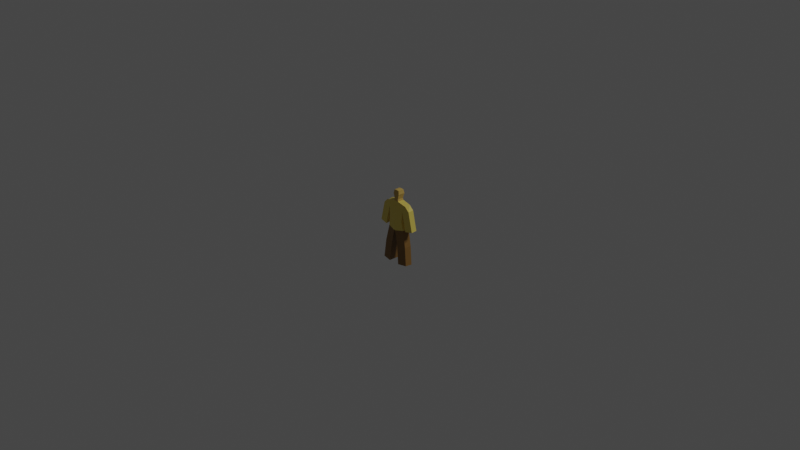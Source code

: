 # Source: people.blend  (saved by Blender 2.91.10; exported with 4.5.12 LTS)
import bpy
from mathutils import Matrix  # noqa: F401  (used for matrix-valued properties, if any)

bpy.ops.wm.read_factory_settings(use_empty=True)
scene = bpy.context.scene
scene.name = 'Scene'

# ---- collections
col_collection = bpy.data.collections.new('Collection'); scene.collection.children.link(col_collection)

# ---- materials (node trees are filled in below, after node groups)
mat_shirt = bpy.data.materials.new('Shirt')
mat_shirt.use_transparent_shadow = False
mat_shirt.diffuse_color = (0.0, 0.0, 0.0, 1.0)
mat_pants = bpy.data.materials.new('Pants')
mat_pants.use_transparent_shadow = False
mat_pants.diffuse_color = (0.0, 0.0, 0.0, 1.0)
mat_face = bpy.data.materials.new('Face')
mat_face.use_transparent_shadow = False
mat_face.diffuse_color = (0.0, 0.0, 0.0, 1.0)

# ---- material node trees
mat_shirt.use_nodes = True; mat_shirt.node_tree.nodes.clear()
_N = mat_shirt.node_tree.nodes; _L = mat_shirt.node_tree.links
n0 = _N.new('ShaderNodeBsdfPrincipled'); n0.name = 'Principled BSDF'; n0.location = (10, 300)
n0.distribution = 'GGX'
n0.subsurface_method = 'BURLEY'
n0.inputs[0].default_value = (0.8, 0.6318, 0.1209, 1.0)
n0.inputs[3].default_value = 1.45
n0.inputs[27].default_value = (0.0, 0.0, 0.0, 1.0)
n0.inputs[28].default_value = 1.0
n1 = _N.new('ShaderNodeOutputMaterial'); n1.name = 'Material Output'; n1.location = (300, 300)
_L.new(n0.outputs[0], n1.inputs[0])
n1.is_active_output = True
mat_pants.use_nodes = True; mat_pants.node_tree.nodes.clear()
_N = mat_pants.node_tree.nodes; _L = mat_pants.node_tree.links
n0 = _N.new('ShaderNodeBsdfPrincipled'); n0.name = 'Principled BSDF'; n0.location = (10, 300)
n0.distribution = 'GGX'
n0.subsurface_method = 'BURLEY'
n0.inputs[0].default_value = (0.246, 0.129, 0.031, 1.0)
n0.inputs[3].default_value = 1.45
n0.inputs[27].default_value = (0.0, 0.0, 0.0, 1.0)
n0.inputs[28].default_value = 1.0
n1 = _N.new('ShaderNodeOutputMaterial'); n1.name = 'Material Output'; n1.location = (300, 300)
_L.new(n0.outputs[0], n1.inputs[0])
n1.is_active_output = True
mat_face.use_nodes = True; mat_face.node_tree.nodes.clear()
_N = mat_face.node_tree.nodes; _L = mat_face.node_tree.links
n0 = _N.new('ShaderNodeBsdfPrincipled'); n0.name = 'Principled BSDF'; n0.location = (10, 300)
n0.distribution = 'GGX'
n0.subsurface_method = 'BURLEY'
n0.inputs[0].default_value = (0.6, 0.4, 0.1, 1.0)
n0.inputs[3].default_value = 1.45
n0.inputs[27].default_value = (0.0, 0.0, 0.0, 1.0)
n0.inputs[28].default_value = 1.0
n1 = _N.new('ShaderNodeOutputMaterial'); n1.name = 'Material Output'; n1.location = (300, 300)
_L.new(n0.outputs[0], n1.inputs[0])
n1.is_active_output = True

# ---- world
world_world = bpy.data.worlds.new('World'); scene.world = world_world
world_world.use_nodes = True; world_world.node_tree.nodes.clear()
_N = world_world.node_tree.nodes; _L = world_world.node_tree.links
n0 = _N.new('ShaderNodeOutputWorld'); n0.name = 'World Output'; n0.location = (300, 300)
n1 = _N.new('ShaderNodeBackground'); n1.name = 'Background'; n1.location = (10, 300)
n1.inputs[0].default_value = (0.05088, 0.05088, 0.05088, 1.0)
_L.new(n1.outputs[0], n0.inputs[0])
n0.is_active_output = True
world_world.color = (0.05088, 0.05088, 0.05088)
world_world.use_sun_shadow = False
world_world.sun_shadow_jitter_overblur = 0.0

# ---- cameras
cam_camera = bpy.data.cameras.new('Camera')
cam_camera.clip_end = 100.0
cam_camera.ortho_scale = 7.314

# ---- lights
light_light = bpy.data.lights.new('Light', 'SUN')
light_light.transmission_factor = 0.0
light_light.angle = 0.1993
light_light.energy = 1.0
light_light.shadow_soft_size = 0.1
light_light.shadow_cascade_max_distance = 1000.0

# ---- meshes
me_cube = bpy.data.meshes.new('Cube')
me_cube.from_pydata([(1.268, 0.2401, 1.925), (1.125, 0.2656, -0.8869), (1.282, -0.4008, 1.911), (1.003, -0.4247, -0.8869), (0.00111, 0.52, -1.165), (2.202e-16, -0.41, 2.12), (-0.007855, -0.6412, -1.0), (2.202e-16, 0.32, 2.12), (0.8409, 0.4, -0.007855), (0.8409, -0.5, 2.616e-17), (8.521e-33, 0.4934, -3.837e-17), (0.0, -0.55, 0.0), (0.06625, -0.6395, -1.07), (0.3227, 0.2892, 2.12), (0.1117, 0.52, -1.139), (0.2773, -0.42, 2.12), (0.3125, -0.55, 5.834e-18), (0.3125, 0.4666, -3.319e-17), (0.9968, 0.3438, 1.266), (0.9188, -0.4708, 1.269), (1.402e-16, 0.45, 1.399), (1.402e-16, -0.5203, 1.399), (0.3415, -0.5403, 1.35), (0.3705, 0.4392, 1.35), (1.758, -0.3814, 1.443), (1.744, 0.2595, 1.457), (1.408, -0.4753, -0.8496), (1.486, 0.3393, -0.8525), (2.247, -0.3859, -0.6752), (2.233, 0.255, -0.6608), (1.511, 0.1812, -2.639), (1.389, -0.5091, -2.639), (0.4044, -0.6604, -2.716), (0.4499, 0.4896, -2.785), (0.6193, -0.7396, -4.719), (0.6648, 0.4104, -4.788), (1.726, 0.102, -4.641), (1.604, -0.5882, -4.641), (0.358, -0.42, 2.9), (0.4035, 0.3358, 2.9), (-4.459e-06, 0.4058, 2.9), (-4.459e-06, -0.44, 2.9), (0.2273, -0.3942, 2.35), (-1.63e-06, 0.25, 2.35), (0.2727, 0.25, 2.35), (-1.63e-06, -0.4142, 2.35), (0.3, -0.3542, 3.28), (0.3, 0.2958, 3.28), (-5.235e-06, 0.2958, 3.32), (-5.235e-06, -0.3542, 3.32)], [], [(23, 13, 0, 18), (22, 15, 5, 21), (12, 16, 11, 6), (14, 17, 8, 1), (1, 8, 9, 3), (4, 10, 17, 14), (3, 9, 16, 12), (19, 2, 15, 22), (20, 7, 13, 23), (4, 14, 12, 6), (10, 20, 23, 17), (9, 19, 22, 16), (16, 22, 21, 11), (17, 23, 18, 8), (8, 18, 19, 9), (1, 3, 31, 30), (28, 26, 27, 29), (25, 24, 28, 29), (3, 12, 32, 31), (14, 1, 30, 33), (12, 14, 33, 32), (31, 32, 34, 37), (30, 36, 35, 33), (35, 36, 37, 34), (30, 31, 37, 36), (32, 33, 35, 34), (45, 42, 38, 41), (42, 44, 39, 38), (40, 41, 49, 48), (43, 45, 41, 40), (13, 7, 43, 44), (7, 5, 45, 43), (15, 13, 44, 42), (5, 15, 42, 45), (46, 47, 48, 49), (38, 39, 47, 46), (41, 38, 46, 49), (39, 40, 48, 47), (2, 19, 24), (28, 24, 19, 26), (18, 25, 29, 27), (19, 18, 27, 26), (18, 0, 25), (0, 13, 15, 2, 24, 25), (39, 44, 43, 40)])
me_cube.polygons.foreach_set('material_index', [1, 1, 1, 1, 1, 1, 1, 1, 1, 2, 1, 1, 1, 1, 1, 2, 1, 1, 2, 2, 2, 2, 2, 2, 2, 2, 3, 3, 0, 0, 3, 0, 3, 3, 3, 3, 3, 3, 1, 1, 1, 1, 1, 1, 3])
_uv = me_cube.uv_layers.new(name='UVMap')
_uv.uv.foreach_set('vector', [0.5796, 0.4215, 0.625, 0.4215, 0.625, 0.5, 0.5796, 0.5, 0.5796, 0.8285, 0.625, 0.8285, 0.625, 0.875, 0.5796, 0.875, 0.375, 0.8285, 0.5, 0.8285, 0.5, 0.875, 0.375, 0.875, 0.375, 0.4215, 0.5, 0.4215, 0.5, 0.5, 0.375, 0.5, 0.375, 0.5, 0.5, 0.5, 0.5, 0.75, 0.375, 0.75, 0.375, 0.375, 0.5, 0.375, 0.5, 0.4215, 0.375, 0.4215, 0.375, 0.75, 0.5, 0.75, 0.5, 0.8285, 0.375, 0.8285, 0.5796, 0.75, 0.625, 0.75, 0.625, 0.8285, 0.5796, 0.8285, 0.5796, 0.375, 0.625, 0.375, 0.625, 0.4215, 0.5796, 0.4215, 0.25, 0.5, 0.2965, 0.5, 0.2965, 0.75, 0.25, 0.75, 0.5, 0.375, 0.5796, 0.375, 0.5796, 0.4215, 0.5, 0.4215, 0.5, 0.75, 0.5796, 0.75, 0.5796, 0.8285, 0.5, 0.8285, 0.5, 0.8285, 0.5796, 0.8285, 0.5796, 0.875, 0.5, 0.875, 0.5, 0.4215, 0.5796, 0.4215, 0.5796, 0.5, 0.5, 0.5, 0.5, 0.5, 0.5796, 0.5, 0.5796, 0.75, 0.5, 0.75, 0.375, 0.5, 0.375, 0.75, 0.375, 0.75, 0.375, 0.5, 0.0, 0.0, 0.5796, 0.75, 0.5796, 0.5, 0.0, 0.0, 0.0, 0.0, 0.0, 0.0, 0.0, 0.0, 0.0, 0.0, 0.375, 0.75, 0.375, 0.8285, 0.375, 0.8285, 0.375, 0.75, 0.375, 0.4215, 0.375, 0.5, 0.375, 0.5, 0.375, 0.4215, 0.2965, 0.75, 0.2965, 0.5, 0.2965, 0.5, 0.2965, 0.75, 0.375, 0.75, 0.2965, 0.75, 0.2965, 0.75, 0.375, 0.75, 0.0, 0.0, 0.375, 0.5, 0.2965, 0.5, 0.2965, 0.5, 0.2965, 0.5, 0.375, 0.5, 0.375, 0.75, 0.2965, 0.75, 0.0, 0.0, 0.375, 0.75, 0.375, 0.75, 0.375, 0.5, 0.2965, 0.75, 0.2965, 0.5, 0.2965, 0.5, 0.2965, 0.75, 0.625, 0.875, 0.625, 0.8285, 0.625, 0.8285, 0.625, 0.875, 0.7035, 0.75, 0.7035, 0.5, 0.7035, 0.5, 0.7035, 0.75, 0.0, 0.0, 0.0, 0.0, 0.0, 0.0, 0.0, 0.0, 0.0, 0.0, 0.0, 0.0, 0.0, 0.0, 0.0, 0.0, 0.625, 0.4215, 0.625, 0.375, 0.625, 0.375, 0.625, 0.4215, 0.0, 0.0, 0.0, 0.0, 0.0, 0.0, 0.0, 0.0, 0.7035, 0.75, 0.7035, 0.5, 0.7035, 0.5, 0.7035, 0.75, 0.625, 0.875, 0.625, 0.8285, 0.625, 0.8285, 0.625, 0.875, 0.7035, 0.75, 0.7035, 0.5, 0.625, 0.375, 0.625, 0.875, 0.7035, 0.75, 0.7035, 0.5, 0.7035, 0.5, 0.7035, 0.75, 0.625, 0.875, 0.625, 0.8285, 0.625, 0.8285, 0.625, 0.875, 0.7035, 0.5, 0.0, 0.0, 0.625, 0.375, 0.7035, 0.5, 0.0, 0.0, 0.5796, 0.75, 0.0, 0.0, 0.0, 0.0, 0.0, 0.0, 0.5796, 0.75, 0.5796, 0.75, 0.0, 0.0, 0.0, 0.0, 0.0, 0.0, 0.5796, 0.5, 0.5796, 0.75, 0.0, 0.0, 0.5796, 0.5, 0.5796, 0.75, 0.0, 0.0, 0.625, 0.5, 0.0, 0.0, 0.625, 0.5, 0.7035, 0.5, 0.7035, 0.75, 0.0, 0.0, 0.0, 0.0, 0.0, 0.0, 0.7035, 0.5, 0.7035, 0.5, 0.625, 0.375, 0.0, 0.0])
me_cube.materials.append(None)
me_cube.materials.append(mat_shirt)
me_cube.materials.append(mat_pants)
me_cube.materials.append(mat_face)
me_cube.use_remesh_preserve_volume = False
me_cube.use_remesh_preserve_attributes = False
me_cube.use_mirror_vertex_groups = False
me_cube.update()

# ---- objects
ob_cube = bpy.data.objects.new('Cube', me_cube)
ob_light = bpy.data.objects.new('Light', light_light)
ob_camera = bpy.data.objects.new('Camera', cam_camera)

# ---- transforms, parenting, visibility, modifiers, constraints
ob_cube.location = (0.0, 0.0, 0.0)
ob_cube.scale = (0.1, 0.1, 0.1)
ob_cube.lock_rotations_4d = False
ob_cube.empty_display_type = 'ARROWS'
ob_cube.lineart.crease_threshold = 0.0
_m = ob_cube.modifiers.new('Mirror', 'MIRROR')
ob_light.location = (4.076, 1.005, 10.0)
ob_light.rotation_euler = (0.6503, 0.05522, 1.866)
ob_light.lock_rotations_4d = False
ob_light.empty_display_type = 'ARROWS'
ob_light.color = (0.0, 0.0, 0.0, 0.0)
ob_light.lineart.crease_threshold = 0.0
ob_camera.location = (7.359, -6.926, 4.958)
ob_camera.rotation_euler = (1.109, 0.0, 0.8149)
ob_camera.lock_rotations_4d = False
ob_camera.empty_display_type = 'ARROWS'
ob_camera.color = (0.0, 0.0, 0.0, 0.0)
ob_camera.display_type = 'WIRE'
ob_camera.lineart.crease_threshold = 0.0

# ---- collection membership
col_collection.objects.link(ob_cube)
col_collection.objects.link(ob_light)
col_collection.objects.link(ob_camera)

# ---- scene / render settings (as saved in the file)
scene.camera = ob_camera
scene.frame_start = 1; scene.frame_end = 250; scene.frame_set(1)
scene.render.engine = 'BLENDER_EEVEE_NEXT'
scene.cycles.use_denoising = False
scene.cycles.samples = 128
scene.cycles.sampling_pattern = 'TABULATED_SOBOL'
scene.cycles.use_adaptive_sampling = False
scene.cycles.use_light_tree = False
scene.view_settings.view_transform = 'Filmic'
bpy.context.view_layer.update()

